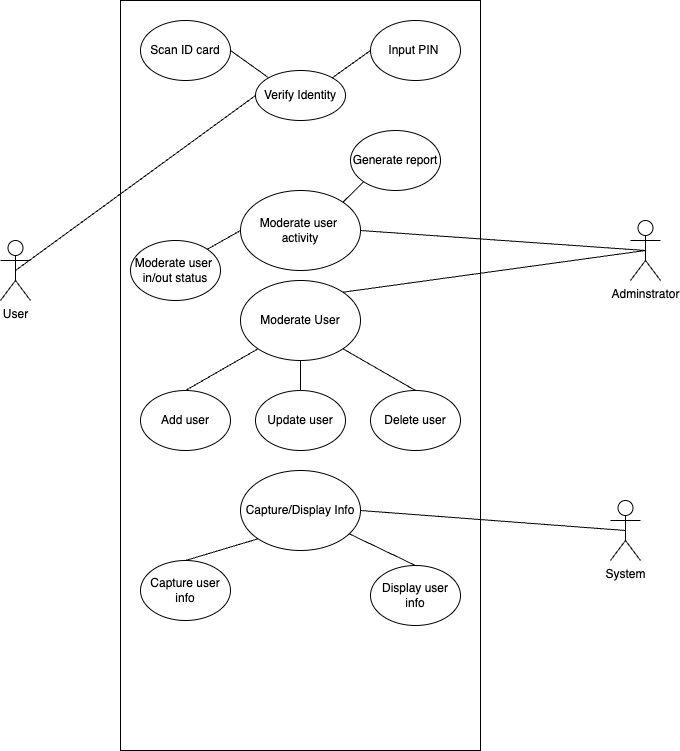

The diagram above was exported from draw.io. Its source (the exported page's mxGraphModel, read from the mxfile embedded in the PNG):
<mxGraphModel dx="946" dy="449" grid="1" gridSize="10" guides="1" tooltips="1" connect="1" arrows="1" fold="1" page="1" pageScale="1" pageWidth="827" pageHeight="1169" math="0" shadow="0">
  <root>
    <mxCell id="0" />
    <mxCell id="1" parent="0" />
    <mxCell id="IjKQzNEAknV9xCtSMRBr-1" value="User" style="shape=umlActor;verticalLabelPosition=bottom;verticalAlign=top;html=1;outlineConnect=0;" vertex="1" parent="1">
      <mxGeometry x="70" y="260" width="30" height="60" as="geometry" />
    </mxCell>
    <mxCell id="IjKQzNEAknV9xCtSMRBr-3" value="" style="rounded=0;whiteSpace=wrap;html=1;" vertex="1" parent="1">
      <mxGeometry x="190" y="20" width="360" height="750" as="geometry" />
    </mxCell>
    <mxCell id="IjKQzNEAknV9xCtSMRBr-4" value="Adminstrator" style="shape=umlActor;verticalLabelPosition=bottom;verticalAlign=top;html=1;outlineConnect=0;" vertex="1" parent="1">
      <mxGeometry x="700" y="240" width="30" height="60" as="geometry" />
    </mxCell>
    <mxCell id="IjKQzNEAknV9xCtSMRBr-12" style="edgeStyle=orthogonalEdgeStyle;rounded=0;orthogonalLoop=1;jettySize=auto;html=1;exitX=1;exitY=0.5;exitDx=0;exitDy=0;" edge="1" parent="1" source="IjKQzNEAknV9xCtSMRBr-5">
      <mxGeometry relative="1" as="geometry">
        <mxPoint x="415" y="115" as="targetPoint" />
      </mxGeometry>
    </mxCell>
    <mxCell id="IjKQzNEAknV9xCtSMRBr-5" value="Verify Identity" style="ellipse;whiteSpace=wrap;html=1;" vertex="1" parent="1">
      <mxGeometry x="325" y="90" width="90" height="50" as="geometry" />
    </mxCell>
    <mxCell id="IjKQzNEAknV9xCtSMRBr-7" value="Scan ID card" style="ellipse;whiteSpace=wrap;html=1;" vertex="1" parent="1">
      <mxGeometry x="210" y="40" width="90" height="60" as="geometry" />
    </mxCell>
    <mxCell id="IjKQzNEAknV9xCtSMRBr-9" value="Input PIN&amp;nbsp;" style="ellipse;whiteSpace=wrap;html=1;" vertex="1" parent="1">
      <mxGeometry x="440" y="40" width="90" height="60" as="geometry" />
    </mxCell>
    <mxCell id="IjKQzNEAknV9xCtSMRBr-10" value="" style="endArrow=none;html=1;rounded=0;entryX=1;entryY=0;entryDx=0;entryDy=0;exitX=0;exitY=0.5;exitDx=0;exitDy=0;" edge="1" parent="1" source="IjKQzNEAknV9xCtSMRBr-9" target="IjKQzNEAknV9xCtSMRBr-5">
      <mxGeometry width="50" height="50" relative="1" as="geometry">
        <mxPoint x="420" y="230" as="sourcePoint" />
        <mxPoint x="470" y="180" as="targetPoint" />
      </mxGeometry>
    </mxCell>
    <mxCell id="IjKQzNEAknV9xCtSMRBr-11" value="" style="endArrow=none;html=1;rounded=0;entryX=0;entryY=0;entryDx=0;entryDy=0;exitX=1;exitY=0.5;exitDx=0;exitDy=0;" edge="1" parent="1" source="IjKQzNEAknV9xCtSMRBr-7" target="IjKQzNEAknV9xCtSMRBr-5">
      <mxGeometry width="50" height="50" relative="1" as="geometry">
        <mxPoint x="450" y="80" as="sourcePoint" />
        <mxPoint x="425" y="125" as="targetPoint" />
      </mxGeometry>
    </mxCell>
    <mxCell id="IjKQzNEAknV9xCtSMRBr-13" value="" style="endArrow=none;html=1;rounded=0;entryX=0;entryY=0.5;entryDx=0;entryDy=0;exitX=0.5;exitY=0.5;exitDx=0;exitDy=0;exitPerimeter=0;" edge="1" parent="1" source="IjKQzNEAknV9xCtSMRBr-1" target="IjKQzNEAknV9xCtSMRBr-5">
      <mxGeometry width="50" height="50" relative="1" as="geometry">
        <mxPoint x="420" y="230" as="sourcePoint" />
        <mxPoint x="470" y="180" as="targetPoint" />
      </mxGeometry>
    </mxCell>
    <mxCell id="IjKQzNEAknV9xCtSMRBr-14" value="Moderate User" style="ellipse;whiteSpace=wrap;html=1;" vertex="1" parent="1">
      <mxGeometry x="310" y="300" width="120" height="80" as="geometry" />
    </mxCell>
    <mxCell id="IjKQzNEAknV9xCtSMRBr-15" value="Add user" style="ellipse;whiteSpace=wrap;html=1;" vertex="1" parent="1">
      <mxGeometry x="210" y="410" width="90" height="60" as="geometry" />
    </mxCell>
    <mxCell id="IjKQzNEAknV9xCtSMRBr-16" value="Update user" style="ellipse;whiteSpace=wrap;html=1;fontStyle=0" vertex="1" parent="1">
      <mxGeometry x="325" y="410" width="90" height="60" as="geometry" />
    </mxCell>
    <mxCell id="IjKQzNEAknV9xCtSMRBr-17" value="Delete user" style="ellipse;whiteSpace=wrap;html=1;" vertex="1" parent="1">
      <mxGeometry x="440" y="410" width="90" height="60" as="geometry" />
    </mxCell>
    <mxCell id="IjKQzNEAknV9xCtSMRBr-23" value="" style="endArrow=none;html=1;rounded=0;exitX=1;exitY=0;exitDx=0;exitDy=0;entryX=0.5;entryY=0.5;entryDx=0;entryDy=0;entryPerimeter=0;" edge="1" parent="1" source="IjKQzNEAknV9xCtSMRBr-14" target="IjKQzNEAknV9xCtSMRBr-4">
      <mxGeometry width="50" height="50" relative="1" as="geometry">
        <mxPoint x="420" y="300" as="sourcePoint" />
        <mxPoint x="470" y="250" as="targetPoint" />
      </mxGeometry>
    </mxCell>
    <mxCell id="IjKQzNEAknV9xCtSMRBr-24" value="" style="endArrow=none;html=1;rounded=0;exitX=0.5;exitY=0;exitDx=0;exitDy=0;entryX=0;entryY=1;entryDx=0;entryDy=0;" edge="1" parent="1" source="IjKQzNEAknV9xCtSMRBr-15" target="IjKQzNEAknV9xCtSMRBr-14">
      <mxGeometry width="50" height="50" relative="1" as="geometry">
        <mxPoint x="420" y="300" as="sourcePoint" />
        <mxPoint x="470" y="250" as="targetPoint" />
      </mxGeometry>
    </mxCell>
    <mxCell id="IjKQzNEAknV9xCtSMRBr-25" value="" style="endArrow=none;html=1;rounded=0;exitX=0.5;exitY=0;exitDx=0;exitDy=0;entryX=0.5;entryY=1;entryDx=0;entryDy=0;" edge="1" parent="1" source="IjKQzNEAknV9xCtSMRBr-16" target="IjKQzNEAknV9xCtSMRBr-14">
      <mxGeometry width="50" height="50" relative="1" as="geometry">
        <mxPoint x="265" y="420" as="sourcePoint" />
        <mxPoint x="337.57359312880703" y="378.2842712474619" as="targetPoint" />
      </mxGeometry>
    </mxCell>
    <mxCell id="IjKQzNEAknV9xCtSMRBr-26" value="" style="endArrow=none;html=1;rounded=0;exitX=0.5;exitY=0;exitDx=0;exitDy=0;entryX=1;entryY=1;entryDx=0;entryDy=0;" edge="1" parent="1" source="IjKQzNEAknV9xCtSMRBr-17" target="IjKQzNEAknV9xCtSMRBr-14">
      <mxGeometry width="50" height="50" relative="1" as="geometry">
        <mxPoint x="275" y="430" as="sourcePoint" />
        <mxPoint x="347.57359312880703" y="388.2842712474619" as="targetPoint" />
      </mxGeometry>
    </mxCell>
    <mxCell id="IjKQzNEAknV9xCtSMRBr-27" value="Moderate user&amp;nbsp;&lt;br&gt;activity" style="ellipse;whiteSpace=wrap;html=1;" vertex="1" parent="1">
      <mxGeometry x="310" y="210" width="120" height="80" as="geometry" />
    </mxCell>
    <mxCell id="IjKQzNEAknV9xCtSMRBr-28" value="Generate report" style="ellipse;whiteSpace=wrap;html=1;" vertex="1" parent="1">
      <mxGeometry x="420" y="150" width="90" height="60" as="geometry" />
    </mxCell>
    <mxCell id="IjKQzNEAknV9xCtSMRBr-29" value="Moderate user&amp;nbsp;&lt;br&gt;in/out status" style="ellipse;whiteSpace=wrap;html=1;" vertex="1" parent="1">
      <mxGeometry x="200" y="260" width="90" height="60" as="geometry" />
    </mxCell>
    <mxCell id="IjKQzNEAknV9xCtSMRBr-30" value="" style="endArrow=none;html=1;rounded=0;exitX=1;exitY=0;exitDx=0;exitDy=0;entryX=0;entryY=1;entryDx=0;entryDy=0;" edge="1" parent="1" source="IjKQzNEAknV9xCtSMRBr-27" target="IjKQzNEAknV9xCtSMRBr-28">
      <mxGeometry width="50" height="50" relative="1" as="geometry">
        <mxPoint x="420" y="290" as="sourcePoint" />
        <mxPoint x="470" y="240" as="targetPoint" />
      </mxGeometry>
    </mxCell>
    <mxCell id="IjKQzNEAknV9xCtSMRBr-31" value="" style="endArrow=none;html=1;rounded=0;exitX=1;exitY=0;exitDx=0;exitDy=0;entryX=0;entryY=0.5;entryDx=0;entryDy=0;" edge="1" parent="1" source="IjKQzNEAknV9xCtSMRBr-29" target="IjKQzNEAknV9xCtSMRBr-27">
      <mxGeometry width="50" height="50" relative="1" as="geometry">
        <mxPoint x="420" y="290" as="sourcePoint" />
        <mxPoint x="470" y="240" as="targetPoint" />
      </mxGeometry>
    </mxCell>
    <mxCell id="IjKQzNEAknV9xCtSMRBr-32" value="" style="endArrow=none;html=1;rounded=0;exitX=1;exitY=0.5;exitDx=0;exitDy=0;entryX=0.5;entryY=0.5;entryDx=0;entryDy=0;entryPerimeter=0;" edge="1" parent="1" source="IjKQzNEAknV9xCtSMRBr-27" target="IjKQzNEAknV9xCtSMRBr-4">
      <mxGeometry width="50" height="50" relative="1" as="geometry">
        <mxPoint x="420" y="290" as="sourcePoint" />
        <mxPoint x="470" y="240" as="targetPoint" />
      </mxGeometry>
    </mxCell>
    <mxCell id="IjKQzNEAknV9xCtSMRBr-34" value="System&lt;br&gt;" style="shape=umlActor;verticalLabelPosition=bottom;verticalAlign=top;html=1;outlineConnect=0;" vertex="1" parent="1">
      <mxGeometry x="680" y="520" width="30" height="60" as="geometry" />
    </mxCell>
    <mxCell id="IjKQzNEAknV9xCtSMRBr-35" value="Capture/Display Info" style="ellipse;whiteSpace=wrap;html=1;" vertex="1" parent="1">
      <mxGeometry x="310" y="490" width="120" height="80" as="geometry" />
    </mxCell>
    <mxCell id="IjKQzNEAknV9xCtSMRBr-36" value="Display user info" style="ellipse;whiteSpace=wrap;html=1;" vertex="1" parent="1">
      <mxGeometry x="440" y="585" width="90" height="60" as="geometry" />
    </mxCell>
    <mxCell id="IjKQzNEAknV9xCtSMRBr-37" value="Capture user info" style="ellipse;whiteSpace=wrap;html=1;" vertex="1" parent="1">
      <mxGeometry x="210" y="580" width="90" height="60" as="geometry" />
    </mxCell>
    <mxCell id="IjKQzNEAknV9xCtSMRBr-38" value="" style="endArrow=none;html=1;rounded=0;entryX=0.5;entryY=0;entryDx=0;entryDy=0;" edge="1" parent="1" source="IjKQzNEAknV9xCtSMRBr-35" target="IjKQzNEAknV9xCtSMRBr-36">
      <mxGeometry width="50" height="50" relative="1" as="geometry">
        <mxPoint x="390" y="670" as="sourcePoint" />
        <mxPoint x="440" y="620" as="targetPoint" />
      </mxGeometry>
    </mxCell>
    <mxCell id="IjKQzNEAknV9xCtSMRBr-39" value="" style="endArrow=none;html=1;rounded=0;exitX=0.5;exitY=0;exitDx=0;exitDy=0;entryX=0;entryY=1;entryDx=0;entryDy=0;" edge="1" parent="1" source="IjKQzNEAknV9xCtSMRBr-37" target="IjKQzNEAknV9xCtSMRBr-35">
      <mxGeometry width="50" height="50" relative="1" as="geometry">
        <mxPoint x="420" y="540" as="sourcePoint" />
        <mxPoint x="470" y="490" as="targetPoint" />
      </mxGeometry>
    </mxCell>
    <mxCell id="IjKQzNEAknV9xCtSMRBr-40" value="" style="endArrow=none;html=1;rounded=0;exitX=1;exitY=0.5;exitDx=0;exitDy=0;entryX=0.5;entryY=0.5;entryDx=0;entryDy=0;entryPerimeter=0;" edge="1" parent="1" source="IjKQzNEAknV9xCtSMRBr-35" target="IjKQzNEAknV9xCtSMRBr-34">
      <mxGeometry width="50" height="50" relative="1" as="geometry">
        <mxPoint x="420" y="500" as="sourcePoint" />
        <mxPoint x="470" y="450" as="targetPoint" />
      </mxGeometry>
    </mxCell>
  </root>
</mxGraphModel>